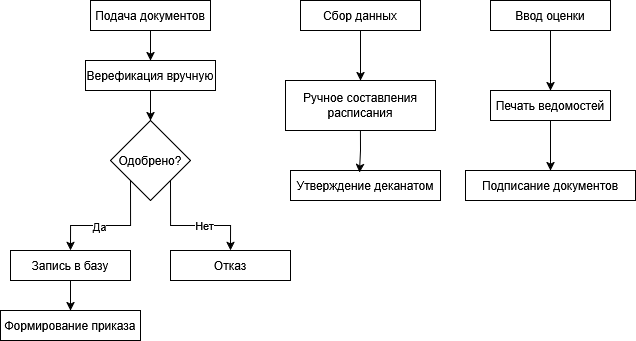

The diagram above was exported from draw.io. Its source (the exported page's mxGraphModel, read from the mxfile embedded in the PNG):
<mxGraphModel dx="1313" dy="935" grid="1" gridSize="10" guides="1" tooltips="1" connect="1" arrows="1" fold="1" page="1" pageScale="1" pageWidth="827" pageHeight="1169" math="0" shadow="0">
  <root>
    <mxCell id="0" />
    <mxCell id="1" parent="0" />
    <mxCell id="sb5oQuooHPQhf_GdpGl--8" style="edgeStyle=orthogonalEdgeStyle;rounded=0;orthogonalLoop=1;jettySize=auto;html=1;exitX=0.5;exitY=1;exitDx=0;exitDy=0;entryX=0.5;entryY=0;entryDx=0;entryDy=0;" edge="1" parent="1" source="sb5oQuooHPQhf_GdpGl--1" target="sb5oQuooHPQhf_GdpGl--2">
      <mxGeometry relative="1" as="geometry" />
    </mxCell>
    <mxCell id="sb5oQuooHPQhf_GdpGl--1" value="Подача документов" style="rounded=0;whiteSpace=wrap;html=1;" vertex="1" parent="1">
      <mxGeometry x="10" y="70" width="120" height="30" as="geometry" />
    </mxCell>
    <mxCell id="sb5oQuooHPQhf_GdpGl--9" style="edgeStyle=orthogonalEdgeStyle;rounded=0;orthogonalLoop=1;jettySize=auto;html=1;exitX=0.5;exitY=1;exitDx=0;exitDy=0;entryX=0.5;entryY=0;entryDx=0;entryDy=0;" edge="1" parent="1" source="sb5oQuooHPQhf_GdpGl--2" target="sb5oQuooHPQhf_GdpGl--3">
      <mxGeometry relative="1" as="geometry" />
    </mxCell>
    <mxCell id="sb5oQuooHPQhf_GdpGl--2" value="Верефикация вручную" style="rounded=0;whiteSpace=wrap;html=1;" vertex="1" parent="1">
      <mxGeometry x="5" y="130" width="130" height="30" as="geometry" />
    </mxCell>
    <mxCell id="sb5oQuooHPQhf_GdpGl--10" style="edgeStyle=orthogonalEdgeStyle;rounded=0;orthogonalLoop=1;jettySize=auto;html=1;exitX=1;exitY=1;exitDx=0;exitDy=0;entryX=0.5;entryY=0;entryDx=0;entryDy=0;" edge="1" parent="1" source="sb5oQuooHPQhf_GdpGl--3" target="sb5oQuooHPQhf_GdpGl--5">
      <mxGeometry relative="1" as="geometry" />
    </mxCell>
    <mxCell id="sb5oQuooHPQhf_GdpGl--13" value="Нет" style="edgeLabel;html=1;align=center;verticalAlign=middle;resizable=0;points=[];" vertex="1" connectable="0" parent="sb5oQuooHPQhf_GdpGl--10">
      <mxGeometry x="0.2171" y="1" relative="1" as="geometry">
        <mxPoint as="offset" />
      </mxGeometry>
    </mxCell>
    <mxCell id="sb5oQuooHPQhf_GdpGl--11" style="edgeStyle=orthogonalEdgeStyle;rounded=0;orthogonalLoop=1;jettySize=auto;html=1;exitX=0;exitY=1;exitDx=0;exitDy=0;entryX=0.5;entryY=0;entryDx=0;entryDy=0;" edge="1" parent="1" source="sb5oQuooHPQhf_GdpGl--3" target="sb5oQuooHPQhf_GdpGl--4">
      <mxGeometry relative="1" as="geometry" />
    </mxCell>
    <mxCell id="sb5oQuooHPQhf_GdpGl--12" value="Да" style="edgeLabel;html=1;align=center;verticalAlign=middle;resizable=0;points=[];" vertex="1" connectable="0" parent="sb5oQuooHPQhf_GdpGl--11">
      <mxGeometry x="0.1675" relative="1" as="geometry">
        <mxPoint as="offset" />
      </mxGeometry>
    </mxCell>
    <mxCell id="sb5oQuooHPQhf_GdpGl--3" value="Одобрено?" style="rhombus;whiteSpace=wrap;html=1;" vertex="1" parent="1">
      <mxGeometry x="30" y="190" width="80" height="80" as="geometry" />
    </mxCell>
    <mxCell id="sb5oQuooHPQhf_GdpGl--14" style="edgeStyle=orthogonalEdgeStyle;rounded=0;orthogonalLoop=1;jettySize=auto;html=1;exitX=0.5;exitY=1;exitDx=0;exitDy=0;entryX=0.5;entryY=0;entryDx=0;entryDy=0;" edge="1" parent="1" source="sb5oQuooHPQhf_GdpGl--4" target="sb5oQuooHPQhf_GdpGl--6">
      <mxGeometry relative="1" as="geometry" />
    </mxCell>
    <mxCell id="sb5oQuooHPQhf_GdpGl--4" value="Запись в базу" style="rounded=0;whiteSpace=wrap;html=1;" vertex="1" parent="1">
      <mxGeometry x="-70" y="320" width="120" height="30" as="geometry" />
    </mxCell>
    <mxCell id="sb5oQuooHPQhf_GdpGl--5" value="Отказ" style="rounded=0;whiteSpace=wrap;html=1;" vertex="1" parent="1">
      <mxGeometry x="90" y="320" width="120" height="30" as="geometry" />
    </mxCell>
    <mxCell id="sb5oQuooHPQhf_GdpGl--6" value="Формирование приказа" style="rounded=0;whiteSpace=wrap;html=1;" vertex="1" parent="1">
      <mxGeometry x="-80" y="380" width="140" height="30" as="geometry" />
    </mxCell>
    <mxCell id="sb5oQuooHPQhf_GdpGl--22" style="edgeStyle=orthogonalEdgeStyle;rounded=0;orthogonalLoop=1;jettySize=auto;html=1;exitX=0.5;exitY=1;exitDx=0;exitDy=0;entryX=0.5;entryY=0;entryDx=0;entryDy=0;" edge="1" parent="1" source="sb5oQuooHPQhf_GdpGl--16" target="sb5oQuooHPQhf_GdpGl--17">
      <mxGeometry relative="1" as="geometry" />
    </mxCell>
    <mxCell id="sb5oQuooHPQhf_GdpGl--16" value="Сбор данных" style="rounded=0;whiteSpace=wrap;html=1;" vertex="1" parent="1">
      <mxGeometry x="220" y="70" width="120" height="30" as="geometry" />
    </mxCell>
    <mxCell id="sb5oQuooHPQhf_GdpGl--17" value="Ручное составления расписания" style="rounded=0;whiteSpace=wrap;html=1;" vertex="1" parent="1">
      <mxGeometry x="205" y="150" width="150" height="50" as="geometry" />
    </mxCell>
    <mxCell id="sb5oQuooHPQhf_GdpGl--18" value="Утверждение деканатом" style="rounded=0;whiteSpace=wrap;html=1;" vertex="1" parent="1">
      <mxGeometry x="210" y="240" width="150" height="30" as="geometry" />
    </mxCell>
    <mxCell id="sb5oQuooHPQhf_GdpGl--24" style="edgeStyle=orthogonalEdgeStyle;rounded=0;orthogonalLoop=1;jettySize=auto;html=1;exitX=0.5;exitY=1;exitDx=0;exitDy=0;entryX=0.5;entryY=0;entryDx=0;entryDy=0;" edge="1" parent="1" source="sb5oQuooHPQhf_GdpGl--19" target="sb5oQuooHPQhf_GdpGl--20">
      <mxGeometry relative="1" as="geometry" />
    </mxCell>
    <mxCell id="sb5oQuooHPQhf_GdpGl--19" value="Ввод оценки" style="rounded=0;whiteSpace=wrap;html=1;" vertex="1" parent="1">
      <mxGeometry x="410" y="70" width="120" height="30" as="geometry" />
    </mxCell>
    <mxCell id="sb5oQuooHPQhf_GdpGl--25" style="edgeStyle=orthogonalEdgeStyle;rounded=0;orthogonalLoop=1;jettySize=auto;html=1;exitX=0.5;exitY=1;exitDx=0;exitDy=0;entryX=0.5;entryY=0;entryDx=0;entryDy=0;" edge="1" parent="1" source="sb5oQuooHPQhf_GdpGl--20" target="sb5oQuooHPQhf_GdpGl--21">
      <mxGeometry relative="1" as="geometry" />
    </mxCell>
    <mxCell id="sb5oQuooHPQhf_GdpGl--20" value="Печать ведомостей" style="rounded=0;whiteSpace=wrap;html=1;" vertex="1" parent="1">
      <mxGeometry x="410" y="160" width="120" height="30" as="geometry" />
    </mxCell>
    <mxCell id="sb5oQuooHPQhf_GdpGl--21" value="Подписание документов" style="rounded=0;whiteSpace=wrap;html=1;" vertex="1" parent="1">
      <mxGeometry x="385" y="240" width="170" height="30" as="geometry" />
    </mxCell>
    <mxCell id="sb5oQuooHPQhf_GdpGl--23" style="edgeStyle=orthogonalEdgeStyle;rounded=0;orthogonalLoop=1;jettySize=auto;html=1;exitX=0.5;exitY=1;exitDx=0;exitDy=0;entryX=0.46;entryY=0.067;entryDx=0;entryDy=0;entryPerimeter=0;" edge="1" parent="1" source="sb5oQuooHPQhf_GdpGl--17" target="sb5oQuooHPQhf_GdpGl--18">
      <mxGeometry relative="1" as="geometry" />
    </mxCell>
  </root>
</mxGraphModel>